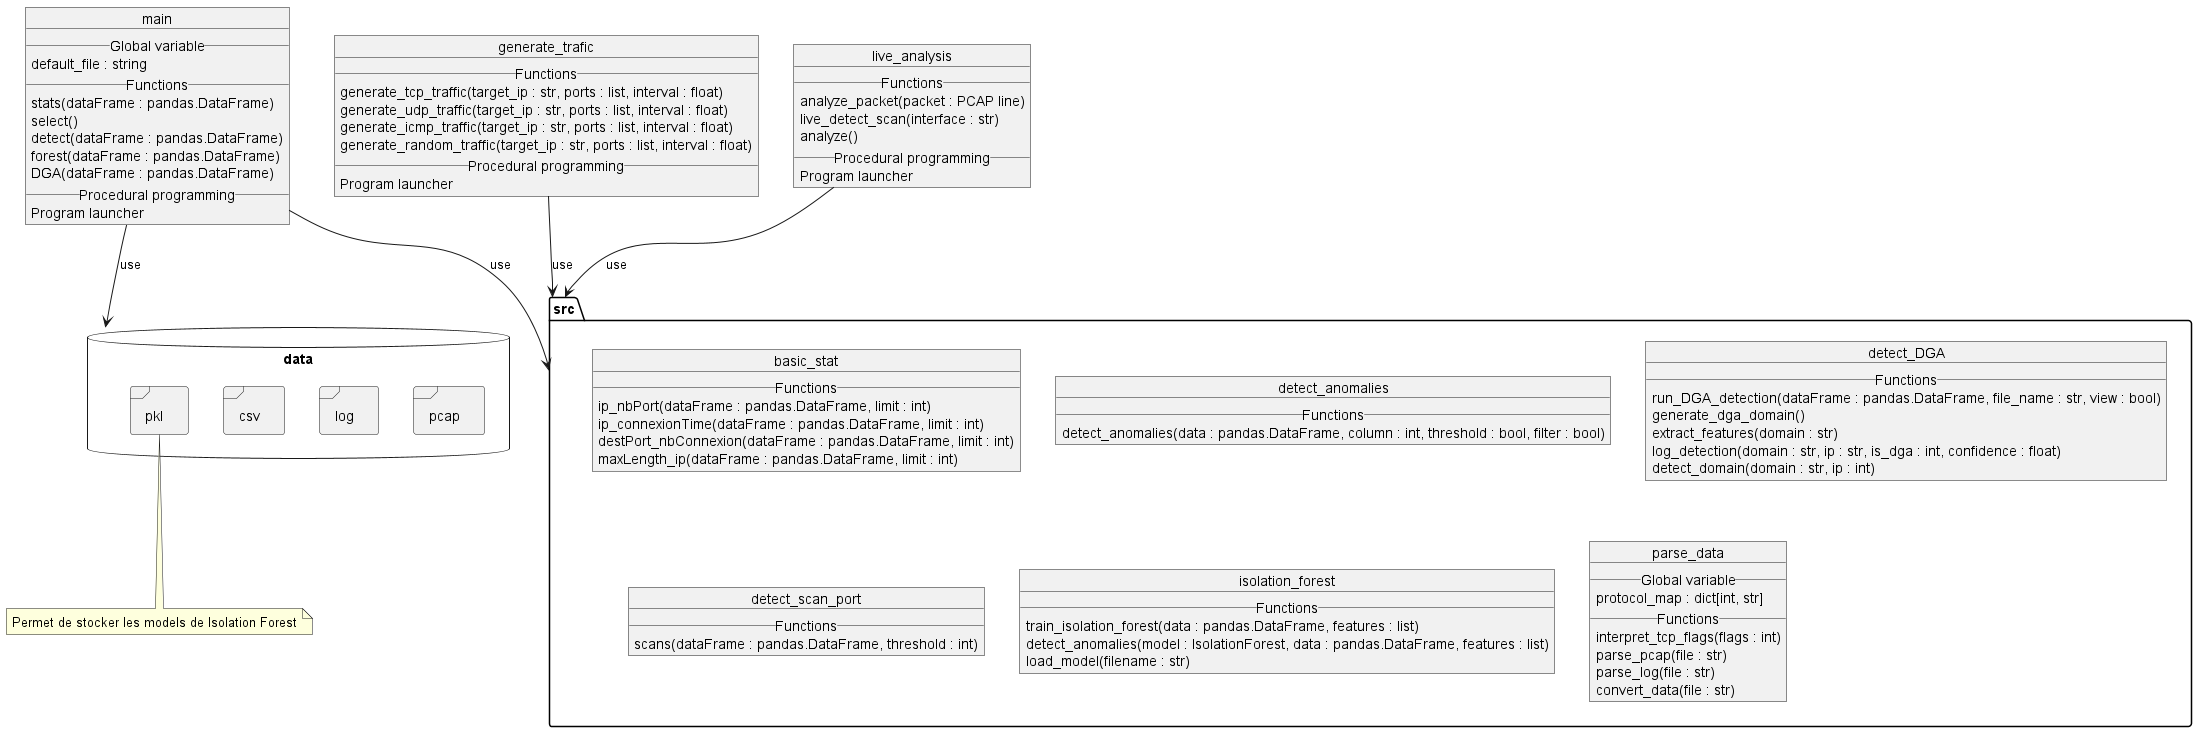

The diagram above was rendered by PlantUML. Its source (embedded in the PNG):
@startuml UML


database "data"{
    frame "pcap"{
    }
    frame "log"{
    }
    frame "csv"{
    }
    frame "pkl"{
    }
}

package src{
    object basic_stat{
        __Functions__
        ip_nbPort(dataFrame : pandas.DataFrame, limit : int)
        ip_connexionTime(dataFrame : pandas.DataFrame, limit : int)
        destPort_nbConnexion(dataFrame : pandas.DataFrame, limit : int)
        maxLength_ip(dataFrame : pandas.DataFrame, limit : int)
    }

    object detect_anomalies{
        __Functions__
        detect_anomalies(data : pandas.DataFrame, column : int, threshold : bool, filter : bool)
    }

    object detect_DGA{
        __Functions__
        run_DGA_detection(dataFrame : pandas.DataFrame, file_name : str, view : bool)
        generate_dga_domain()
        extract_features(domain : str)
        log_detection(domain : str, ip : str, is_dga : int, confidence : float)
        detect_domain(domain : str, ip : int)
    }

    object detect_scan_port{
        __Functions__
        scans(dataFrame : pandas.DataFrame, threshold : int)
    }

    object isolation_forest{
        __Functions__
        train_isolation_forest(data : pandas.DataFrame, features : list)
        detect_anomalies(model : IsolationForest, data : pandas.DataFrame, features : list)
        load_model(filename : str)
    }

    object parse_data{
        __Global variable__
        protocol_map : dict[int, str]
        __Functions__
        interpret_tcp_flags(flags : int)
        parse_pcap(file : str)
        parse_log(file : str)
        convert_data(file : str)
    }
} 

object main{
    __Global variable__
    default_file : string
    __Functions__
    stats(dataFrame : pandas.DataFrame)
    select()
    detect(dataFrame : pandas.DataFrame)
    forest(dataFrame : pandas.DataFrame)
    DGA(dataFrame : pandas.DataFrame)
    __Procedural programming__
    Program launcher
}

object generate_trafic{
    __Functions__
    generate_tcp_traffic(target_ip : str, ports : list, interval : float)
    generate_udp_traffic(target_ip : str, ports : list, interval : float)
    generate_icmp_traffic(target_ip : str, ports : list, interval : float)
    generate_random_traffic(target_ip : str, ports : list, interval : float)
    __Procedural programming__
    Program launcher
}

object live_analysis{
    __Functions__
    analyze_packet(packet : PCAP line)
    live_detect_scan(interface : str)
    analyze()
    __Procedural programming__
    Program launcher
}

' Dépendances
main --> src : "use"
live_analysis --> src : "use"
generate_trafic --> src : "use"

main --> data : "use"

'Notes'
note "Permet de stocker les models de Isolation Forest" as N1
"pkl" .. N1

@enduml